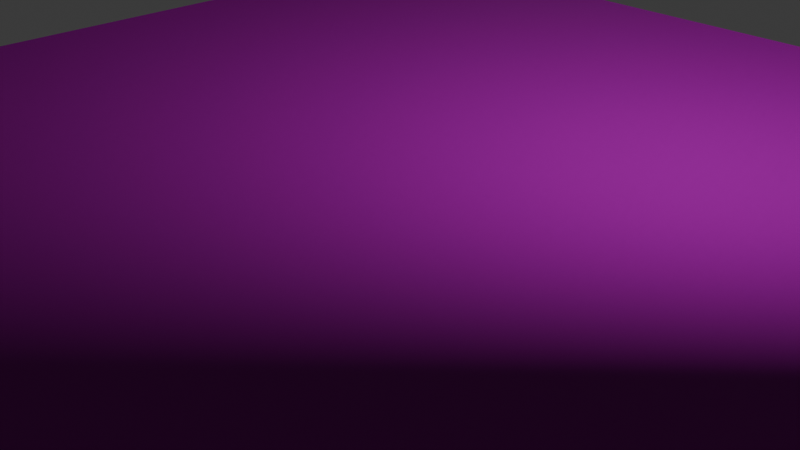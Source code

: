 # Source: ice.blend  (saved by Blender 4.0.36; exported with 4.5.12 LTS)
import bpy
from mathutils import Matrix  # noqa: F401  (used for matrix-valued properties, if any)

bpy.ops.wm.read_factory_settings(use_empty=True)
scene = bpy.context.scene
scene.name = 'Scene'

# ---- collections
col_collection = bpy.data.collections.new('Collection'); scene.collection.children.link(col_collection)

# ---- images (referenced by path relative to the original .blend; pixels are not part of the script)
import os
ASSET_DIR = os.environ.get("B2B_ASSET_DIR", "")  # directory of the original .blend (textures are referenced by path, not embedded)
HERE = os.path.dirname(os.path.abspath(__file__))  # packed textures are extracted next to this script under _unpacked/

def load_image(name, relpath, width, height, colorspace="sRGB"):
    """Load a texture the original file referenced (path relative to the .blend, or extracted next to this script)."""
    p = next((c for c in (os.path.join(HERE, relpath), os.path.join(ASSET_DIR, relpath)) if relpath and os.path.exists(c)), "")
    if p:
        img = bpy.data.images.load(p, check_existing=True)
        img.name = name
    else:  # same state as the original file: an image datablock whose file is absent (Cycles renders it pink)
        img = bpy.data.images.new(name, width, height)
        img.source = "FILE"
        img.filepath = "//" + (relpath or name)
    img.colorspace_settings.name = colorspace
    return img
img_ice_color_png = load_image('ice-color.png', 'ice-color.png', 1024, 1024, 'sRGB')
img_ice_roughness_png = load_image('ice-roughness.png', 'ice-roughness.png', 1024, 1024, 'Non-Color')
img_ice_normal_png = load_image('ice-normal.png', 'ice-normal.png', 1024, 1024, 'Non-Color')

# ---- materials (node trees are filled in below, after node groups)
mat_material_001 = bpy.data.materials.new('Material.001')
mat_material_001.use_transparent_shadow = False

# ---- node groups
ng_tex_image = bpy.data.node_groups.new('Tex image', 'ShaderNodeTree')
_s = ng_tex_image.interface.new_socket(name='Color', in_out='OUTPUT', socket_type='NodeSocketColor')
_s.default_value = (0.0, 0.0, 0.0, 0.0)
_s = ng_tex_image.interface.new_socket(name='Roughness', in_out='OUTPUT', socket_type='NodeSocketColor')
_s.default_value = (0.0, 0.0, 0.0, 0.0)
_s = ng_tex_image.interface.new_socket(name='Normal', in_out='OUTPUT', socket_type='NodeSocketVector')
_s = ng_tex_image.interface.new_socket(name='Tex color', in_out='INPUT', socket_type='NodeSocketVector')
_s.min_value = -1e+04
_s.max_value = 1e+04
_s = ng_tex_image.interface.new_socket(name='Scale', in_out='INPUT', socket_type='NodeSocketFloat')
_s.default_value = 0.05
_s.min_value = -1e+04
_s.max_value = 1e+04
_s = ng_tex_image.interface.new_socket(name='Normal Strength', in_out='INPUT', socket_type='NodeSocketFloat')
_s.default_value = 7.64
_s.min_value = 0.0
_s.max_value = 10.0
_N = ng_tex_image.nodes; _L = ng_tex_image.links
n0 = _N.new('ShaderNodeTexImage'); n0.name = 'Image Texture'; n0.location = (19, 305)
n0.image = img_ice_color_png
n1 = _N.new('ShaderNodeTexImage'); n1.name = 'Image Texture.001'; n1.location = (19, -6)
n1.image = img_ice_roughness_png
n2 = _N.new('NodeReroute'); n2.name = 'Reroute'; n2.location = (-80, -165)
n2.width = 16
n2.socket_idname = 'NodeSocketVector'
n3 = _N.new('ShaderNodeVectorMath'); n3.name = 'Vector Math'; n3.location = (-306, -54)
n3.operation = 'SCALE'
n4 = _N.new('NodeGroupOutput'); n4.name = 'Group Output'; n4.location = (506, 0)
n5 = _N.new('NodeGroupInput'); n5.name = 'Group Input'; n5.location = (-672, -145)
n6 = _N.new('ShaderNodeNormalMap'); n6.name = 'Normal Map'; n6.location = (386, -215)
n7 = _N.new('ShaderNodeTexImage'); n7.name = 'Image Texture.002'; n7.location = (13, -378)
n7.image = img_ice_normal_png
_L.new(n2.outputs[0], n0.inputs[0])
_L.new(n7.outputs[0], n6.inputs[1])
_L.new(n2.outputs[0], n7.inputs[0])
_L.new(n2.outputs[0], n1.inputs[0])
_L.new(n3.outputs[0], n2.inputs[0])
_L.new(n5.outputs[0], n3.inputs[0])
_L.new(n0.outputs[0], n4.inputs[0])
_L.new(n1.outputs[0], n4.inputs[1])
_L.new(n6.outputs[0], n4.inputs[2])
_L.new(n5.outputs[1], n3.inputs[3])
_L.new(n5.outputs[2], n6.inputs[0])
n4.is_active_output = True

# ---- material node trees
mat_material_001.use_nodes = True; mat_material_001.node_tree.nodes.clear()
_N = mat_material_001.node_tree.nodes; _L = mat_material_001.node_tree.links
n0 = _N.new('ShaderNodeMix'); n0.name = 'Mix'; n0.location = (85, 144)
n0.data_type = 'RGBA'
n1 = _N.new('ShaderNodeNewGeometry'); n1.name = 'Geometry'; n1.location = (-2511, 106)
n2 = _N.new('ShaderNodeGroup'); n2.name = 'Group'; n2.location = (-2254, 279)
n2.label = 'Tex image'
n2.node_tree = ng_tex_image
n2.inputs[1].default_value = 0.05
n2.inputs[2].default_value = 7.64
n3 = _N.new('ShaderNodeTexWhiteNoise'); n3.name = 'White Noise Texture'; n3.location = (-1907, -449)
n4 = _N.new('ShaderNodeVectorMath'); n4.name = 'Vector Math'; n4.location = (-688, -116)
n4.operation = 'SUBTRACT'
n5 = _N.new('ShaderNodeVectorMath'); n5.name = 'Vector Math.001'; n5.location = (-908, -187)
n5.operation = 'SCALE'
n6 = _N.new('ShaderNodeSeparateXYZ'); n6.name = 'Separate XYZ'; n6.location = (-1430, -279)
n7 = _N.new('ShaderNodeMath'); n7.name = 'Math'; n7.location = (-1148, -284)
n7.operation = 'DIVIDE'
n8 = _N.new('NodeReroute'); n8.name = 'Reroute'; n8.location = (-1381, -227)
n8.width = 16
n8.socket_idname = 'NodeSocketVector'
n9 = _N.new('ShaderNodeGroup'); n9.name = 'Group.001'; n9.location = (-448, -110)
n9.label = 'Tex image'
n9.node_tree = ng_tex_image
n9.inputs[1].default_value = 0.05
n9.inputs[2].default_value = 7.64
n10 = _N.new('ShaderNodeMapRange'); n10.name = 'Map Range'; n10.location = (-1688, -476)
n10.inputs[4].default_value = -0.42
n11 = _N.new('ShaderNodeRGBCurve'); n11.name = 'RGB Curves'; n11.location = (-1468, -428)
_c = n11.mapping.curves[3]
while len(_c.points) > 2: _c.points.remove(_c.points[-1])
_c.points[0].location = (0.0, 0.0); _c.points[0].handle_type = 'AUTO'
_c.points[1].location = (0.59907, 0.40333); _c.points[1].handle_type = 'AUTO'
_p = _c.points.new(1.0, 1.0); _p.handle_type = 'AUTO'
n11.mapping.update()
n12 = _N.new('ShaderNodeValToRGB'); n12.name = 'Color Ramp'; n12.location = (-632, 196)
while len(n12.color_ramp.elements) > 1: n12.color_ramp.elements.remove(n12.color_ramp.elements[-1])
n12.color_ramp.elements[0].position = 0.0; n12.color_ramp.elements[0].color = (1.0, 1.0, 1.0, 1.0)
_e = n12.color_ramp.elements.new(0.24); _e.color = (0.0, 0.0, 0.0, 1.0)
n13 = _N.new('ShaderNodeVectorMath'); n13.name = 'Vector Math.002'; n13.location = (-2103, -77)
n13.operation = 'REFLECT'
n14 = _N.new('ShaderNodeHueSaturation'); n14.name = 'Hue/Saturation/Value'; n14.location = (-203, -16)
n14.inputs[0].default_value = 0.62
n14.inputs[1].default_value = 1.65
n15 = _N.new('ShaderNodeBsdfPrincipled'); n15.name = 'Principled BSDF'; n15.location = (486, 287)
n15.inputs[3].default_value = 1.45
n16 = _N.new('ShaderNodeOutputMaterial'); n16.name = 'Material Output'; n16.location = (941, 271)
_L.new(n2.outputs[2], n15.inputs[5])
_L.new(n2.outputs[1], n15.inputs[2])
_L.new(n1.outputs[0], n2.inputs[0])
_L.new(n2.outputs[0], n0.inputs[6])
_L.new(n0.outputs[2], n15.inputs[0])
_L.new(n1.outputs[0], n4.inputs[0])
_L.new(n5.outputs[0], n4.inputs[1])
_L.new(n4.outputs[0], n9.inputs[0])
_L.new(n14.outputs[0], n0.inputs[7])
_L.new(n8.outputs[0], n6.inputs[0])
_L.new(n8.outputs[0], n5.inputs[0])
_L.new(n6.outputs[2], n7.inputs[1])
_L.new(n7.outputs[0], n5.inputs[3])
_L.new(n9.outputs[0], n14.inputs[4])
_L.new(n12.outputs[0], n0.inputs[0])
_L.new(n2.outputs[1], n12.inputs[0])
_L.new(n13.outputs[0], n8.inputs[0])
_L.new(n1.outputs[4], n13.inputs[0])
_L.new(n2.outputs[2], n13.inputs[1])
_L.new(n13.outputs[0], n3.inputs[0])
_L.new(n3.outputs[0], n10.inputs[0])
_L.new(n11.outputs[0], n7.inputs[0])
_L.new(n10.outputs[0], n11.inputs[1])
_L.new(n15.outputs[0], n16.inputs[0])
n16.is_active_output = True

# ---- world
world_world = bpy.data.worlds.new('World'); scene.world = world_world
world_world.use_nodes = True; world_world.node_tree.nodes.clear()
_N = world_world.node_tree.nodes; _L = world_world.node_tree.links
n0 = _N.new('ShaderNodeOutputWorld'); n0.name = 'World Output'; n0.location = (300, 300)
n1 = _N.new('ShaderNodeBackground'); n1.name = 'Background'; n1.location = (10, 300)
n1.inputs[0].default_value = (0.05088, 0.05088, 0.05088, 1.0)
_L.new(n1.outputs[0], n0.inputs[0])
n0.is_active_output = True
world_world.color = (0.05088, 0.05088, 0.05088)
world_world.use_sun_shadow = False
world_world.sun_shadow_jitter_overblur = 0.0

# ---- cameras
cam_camera = bpy.data.cameras.new('Camera')
cam_camera.clip_end = 100.0
cam_camera.ortho_scale = 7.314

# ---- lights
light_light = bpy.data.lights.new('Light', 'POINT')
light_light.transmission_factor = 0.0
light_light.use_soft_falloff = False
light_light.energy = 1000.0
light_light.shadow_soft_size = 0.1
light_light.shadow_maximum_resolution = 0.006
light_light.use_absolute_resolution = True

# ---- meshes
me_plane = bpy.data.meshes.new('Plane')
me_plane.from_pydata([(-1.0, -1.0, 0.0), (1.0, -1.0, 0.0), (-1.0, 1.0, 0.0), (1.0, 1.0, 0.0)], [], [(0, 1, 3, 2)])
_uv = me_plane.uv_layers.new(name='UVMap')
_uv.uv.foreach_set('vector', [0.0, 0.0, 1.0, 0.0, 1.0, 1.0, 0.0, 1.0])
me_plane.materials.append(mat_material_001)
me_plane.update()

# ---- objects
ob_light = bpy.data.objects.new('Light', light_light)
ob_camera = bpy.data.objects.new('Camera', cam_camera)
ob_plane = bpy.data.objects.new('Plane', me_plane)

# ---- transforms, parenting, visibility, modifiers, constraints
ob_light.location = (4.076, 1.005, 5.904)
ob_light.rotation_euler = (0.6503, 0.05522, 1.866)
ob_light.lock_rotations_4d = False
ob_light.empty_display_type = 'ARROWS'
ob_light.color = (0.0, 0.0, 0.0, 0.0)
ob_light.lineart.crease_threshold = 0.0
ob_camera.location = (7.359, -6.926, 4.958)
ob_camera.rotation_euler = (1.109, 0.0, 0.8149)
ob_camera.lock_rotations_4d = False
ob_camera.empty_display_type = 'ARROWS'
ob_camera.color = (0.0, 0.0, 0.0, 0.0)
ob_camera.display_type = 'WIRE'
ob_camera.lineart.crease_threshold = 0.0
ob_plane.location = (0.0, 0.0, 0.0)
ob_plane.scale = (8.264, 8.264, 8.264)

# ---- collection membership
col_collection.objects.link(ob_light)
col_collection.objects.link(ob_camera)
col_collection.objects.link(ob_plane)

# ---- scene / render settings (as saved in the file)
scene.camera = ob_camera
scene.frame_start = 1; scene.frame_end = 250; scene.frame_set(1)
scene.render.engine = 'BLENDER_EEVEE_NEXT'
scene.cycles.sampling_pattern = 'TABULATED_SOBOL'
bpy.context.view_layer.update()
